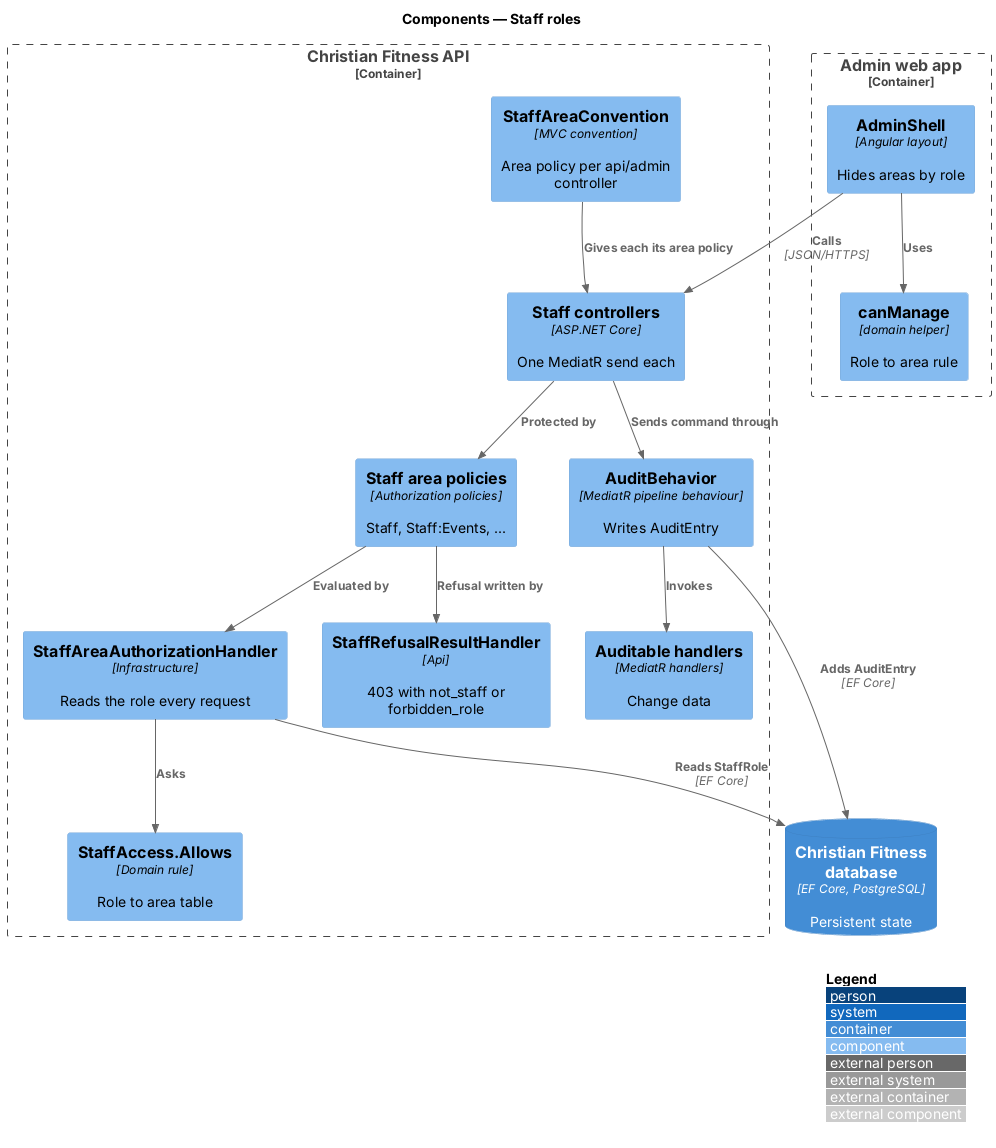

The diagram above was rendered by PlantUML. Its source (embedded in the PNG):
@startuml
!include <C4/C4_Component>
LAYOUT_WITH_LEGEND()
title Components — Staff roles

Container_Boundary(admin, "Admin web app") {
  Component(nav, "AdminShell", "Angular layout", "Hides areas by role")
  Component(canm, "canManage", "domain helper", "Role to area rule")
}
Container_Boundary(api, "Christian Fitness API") {
  Component(conv, "StaffAreaConvention", "MVC convention", "Area policy per api/admin controller")
  Component(pol, "Staff area policies", "Authorization policies", "Staff, Staff:Events, ...")
  Component(claims, "StaffAreaAuthorizationHandler", "Infrastructure", "Reads the role every request")
  Component(rule, "StaffAccess.Allows", "Domain rule", "Role to area table")
  Component(result, "StaffRefusalResultHandler", "Api", "403 with not_staff or forbidden_role")
  Component(ctrl, "Staff controllers", "ASP.NET Core", "One MediatR send each")
  Component(audit, "AuditBehavior", "MediatR pipeline behaviour", "Writes AuditEntry")
  Component(handler, "Auditable handlers", "MediatR handlers", "Change data")
}
ContainerDb(db, "Christian Fitness database", "EF Core, PostgreSQL", "Persistent state")

Rel(nav, canm, "Uses")
Rel(nav, ctrl, "Calls", "JSON/HTTPS")
Rel(ctrl, pol, "Protected by")
Rel(conv, ctrl, "Gives each its area policy")
Rel(pol, claims, "Evaluated by")
Rel(claims, rule, "Asks")
Rel(pol, result, "Refusal written by")
Rel(ctrl, audit, "Sends command through")
Rel(audit, handler, "Invokes")
Rel(audit, db, "Adds AuditEntry", "EF Core")
Rel(claims, db, "Reads StaffRole", "EF Core")
@enduml